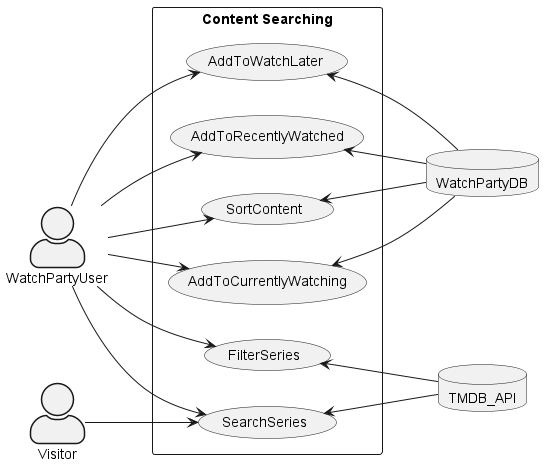

The diagram above was rendered by PlantUML. Its source (embedded in the PNG):
@startuml ContentSearching

left to right direction
skinparam actorStyle awesome

actor WatchPartyUser
actor Visitor
database WatchPartyDB
database TMDB_API

rectangle "Content Searching" {
    usecase "SearchSeries"
    usecase "FilterSeries"
    usecase "AddToWatchLater"
    usecase "AddToCurrentlyWatching"
    usecase "AddToRecentlyWatched"
    usecase "SortContent"
}

WatchPartyUser --> SearchSeries
WatchPartyUser --> FilterSeries
WatchPartyUser --> AddToWatchLater
WatchPartyUser --> AddToCurrentlyWatching
WatchPartyUser --> AddToRecentlyWatched
WatchPartyUser --> SortContent

Visitor --> SearchSeries

SearchSeries <-- TMDB_API
FilterSeries <-- TMDB_API

AddToWatchLater <-- WatchPartyDB
AddToCurrentlyWatching <-- WatchPartyDB
AddToRecentlyWatched <-- WatchPartyDB
SortContent <-- WatchPartyDB

@enduml